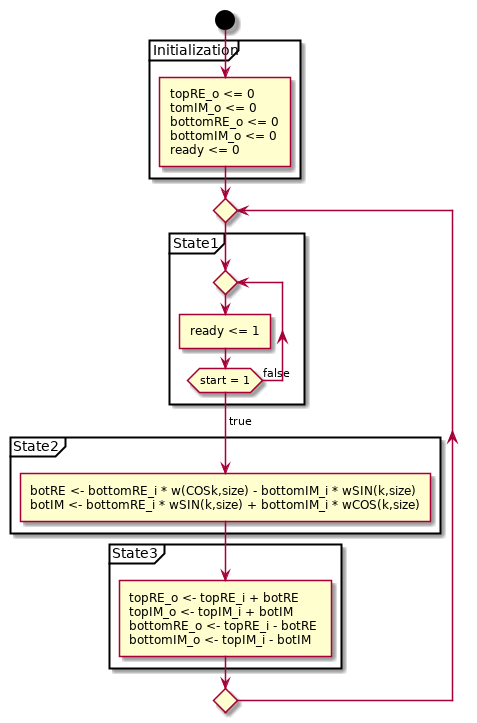

The diagram above was rendered by PlantUML. Its source (embedded in the PNG):
@startuml

start

partition Initialization {
  :topRE_o <= 0
  tomIM_o <= 0
  bottomRE_o <= 0
  bottomIM_o <= 0
  ready <= 0]
}
repeat
  partition State1 {
    repeat
      :ready <= 1]
    repeat while (start = 1) is (false)
    -> true;
  }

  partition State2 {
    :botRE <- bottomRE_i * w(COSk,size) - bottomIM_i * wSIN(k,size)
    botIM <- bottomRE_i * wSIN(k,size) + bottomIM_i * wCOS(k,size)]
  }
  partition State3 {
    :topRE_o <- topRE_i + botRE
    topIM_o <- topIM_i + botIM
    bottomRE_o <- topRE_i - botRE
    bottomIM_o <- topIM_i - botIM]
  }
repeat while ()
detach

@enduml